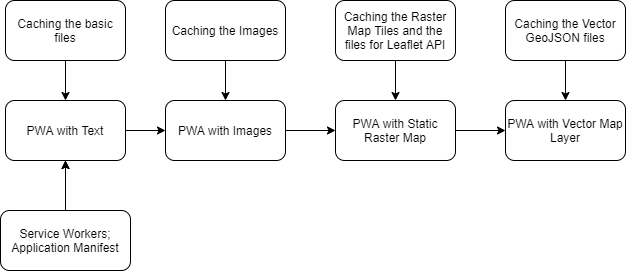

The diagram above was exported from draw.io. Its source (the exported page's mxGraphModel, read from the mxfile embedded in the PNG):
<mxGraphModel dx="700" dy="752" grid="1" gridSize="10" guides="1" tooltips="1" connect="1" arrows="1" fold="1" page="1" pageScale="1" pageWidth="1169" pageHeight="1654" math="0" shadow="0">
  <root>
    <mxCell id="0" />
    <mxCell id="1" parent="0" />
    <mxCell id="oXbZ9eq3MblLQrKVYw_4-1" value="PWA with Text" style="rounded=1;whiteSpace=wrap;html=1;" vertex="1" parent="1">
      <mxGeometry x="70" y="270" width="120" height="60" as="geometry" />
    </mxCell>
    <mxCell id="oXbZ9eq3MblLQrKVYw_4-2" value="" style="endArrow=classic;html=1;exitX=1;exitY=0.5;exitDx=0;exitDy=0;" edge="1" parent="1" source="oXbZ9eq3MblLQrKVYw_4-1">
      <mxGeometry width="50" height="50" relative="1" as="geometry">
        <mxPoint x="330" y="410" as="sourcePoint" />
        <mxPoint x="230" y="300" as="targetPoint" />
      </mxGeometry>
    </mxCell>
    <mxCell id="oXbZ9eq3MblLQrKVYw_4-3" value="PWA with Vector Map Layer" style="rounded=1;whiteSpace=wrap;html=1;" vertex="1" parent="1">
      <mxGeometry x="570" y="270" width="120" height="60" as="geometry" />
    </mxCell>
    <mxCell id="oXbZ9eq3MblLQrKVYw_4-4" value="PWA with Static Raster Map" style="rounded=1;whiteSpace=wrap;html=1;" vertex="1" parent="1">
      <mxGeometry x="400" y="270" width="120" height="60" as="geometry" />
    </mxCell>
    <mxCell id="oXbZ9eq3MblLQrKVYw_4-5" value="PWA with Images" style="rounded=1;whiteSpace=wrap;html=1;" vertex="1" parent="1">
      <mxGeometry x="230" y="270" width="120" height="60" as="geometry" />
    </mxCell>
    <mxCell id="oXbZ9eq3MblLQrKVYw_4-10" value="" style="endArrow=classic;html=1;entryX=0;entryY=0.5;entryDx=0;entryDy=0;exitX=1;exitY=0.5;exitDx=0;exitDy=0;" edge="1" parent="1" source="oXbZ9eq3MblLQrKVYw_4-5" target="oXbZ9eq3MblLQrKVYw_4-4">
      <mxGeometry width="50" height="50" relative="1" as="geometry">
        <mxPoint x="360" y="300" as="sourcePoint" />
        <mxPoint x="380" y="350" as="targetPoint" />
      </mxGeometry>
    </mxCell>
    <mxCell id="oXbZ9eq3MblLQrKVYw_4-11" value="" style="endArrow=classic;html=1;exitX=1;exitY=0.5;exitDx=0;exitDy=0;entryX=0;entryY=0.5;entryDx=0;entryDy=0;" edge="1" parent="1" source="oXbZ9eq3MblLQrKVYw_4-4" target="oXbZ9eq3MblLQrKVYw_4-3">
      <mxGeometry width="50" height="50" relative="1" as="geometry">
        <mxPoint x="330" y="400" as="sourcePoint" />
        <mxPoint x="380" y="350" as="targetPoint" />
      </mxGeometry>
    </mxCell>
    <mxCell id="oXbZ9eq3MblLQrKVYw_4-12" value="" style="endArrow=classic;html=1;entryX=0.5;entryY=1;entryDx=0;entryDy=0;exitX=0.5;exitY=0;exitDx=0;exitDy=0;" edge="1" parent="1" source="oXbZ9eq3MblLQrKVYw_4-13" target="oXbZ9eq3MblLQrKVYw_4-1">
      <mxGeometry width="50" height="50" relative="1" as="geometry">
        <mxPoint x="100" y="360" as="sourcePoint" />
        <mxPoint x="380" y="350" as="targetPoint" />
      </mxGeometry>
    </mxCell>
    <mxCell id="oXbZ9eq3MblLQrKVYw_4-16" value="" style="edgeStyle=orthogonalEdgeStyle;rounded=0;orthogonalLoop=1;jettySize=auto;html=1;" edge="1" parent="1" source="oXbZ9eq3MblLQrKVYw_4-13" target="oXbZ9eq3MblLQrKVYw_4-1">
      <mxGeometry relative="1" as="geometry" />
    </mxCell>
    <mxCell id="oXbZ9eq3MblLQrKVYw_4-13" value="Service Workers;&lt;br&gt;Application Manifest" style="rounded=1;whiteSpace=wrap;html=1;" vertex="1" parent="1">
      <mxGeometry x="65" y="380" width="130" height="60" as="geometry" />
    </mxCell>
    <mxCell id="oXbZ9eq3MblLQrKVYw_4-32" style="edgeStyle=orthogonalEdgeStyle;rounded=0;orthogonalLoop=1;jettySize=auto;html=1;exitX=0.5;exitY=1;exitDx=0;exitDy=0;entryX=0.5;entryY=0;entryDx=0;entryDy=0;" edge="1" parent="1" source="oXbZ9eq3MblLQrKVYw_4-14" target="oXbZ9eq3MblLQrKVYw_4-5">
      <mxGeometry relative="1" as="geometry" />
    </mxCell>
    <mxCell id="oXbZ9eq3MblLQrKVYw_4-14" value="Caching the Images" style="rounded=1;whiteSpace=wrap;html=1;" vertex="1" parent="1">
      <mxGeometry x="230" y="170" width="120" height="60" as="geometry" />
    </mxCell>
    <mxCell id="oXbZ9eq3MblLQrKVYw_4-33" style="edgeStyle=orthogonalEdgeStyle;rounded=0;orthogonalLoop=1;jettySize=auto;html=1;exitX=0.5;exitY=1;exitDx=0;exitDy=0;entryX=0.5;entryY=0;entryDx=0;entryDy=0;" edge="1" parent="1" source="oXbZ9eq3MblLQrKVYw_4-17" target="oXbZ9eq3MblLQrKVYw_4-4">
      <mxGeometry relative="1" as="geometry" />
    </mxCell>
    <mxCell id="oXbZ9eq3MblLQrKVYw_4-17" value="Caching the Raster Map Tiles and the files for Leaflet API" style="rounded=1;whiteSpace=wrap;html=1;" vertex="1" parent="1">
      <mxGeometry x="400" y="170" width="120" height="60" as="geometry" />
    </mxCell>
    <mxCell id="oXbZ9eq3MblLQrKVYw_4-34" style="edgeStyle=orthogonalEdgeStyle;rounded=0;orthogonalLoop=1;jettySize=auto;html=1;exitX=0.5;exitY=1;exitDx=0;exitDy=0;entryX=0.5;entryY=0;entryDx=0;entryDy=0;" edge="1" parent="1" source="oXbZ9eq3MblLQrKVYw_4-20" target="oXbZ9eq3MblLQrKVYw_4-3">
      <mxGeometry relative="1" as="geometry" />
    </mxCell>
    <mxCell id="oXbZ9eq3MblLQrKVYw_4-20" value="Caching the Vector GeoJSON files" style="rounded=1;whiteSpace=wrap;html=1;" vertex="1" parent="1">
      <mxGeometry x="570" y="170" width="120" height="60" as="geometry" />
    </mxCell>
    <mxCell id="oXbZ9eq3MblLQrKVYw_4-27" value="&lt;span&gt;Caching the basic files&lt;/span&gt;" style="rounded=1;whiteSpace=wrap;html=1;" vertex="1" parent="1">
      <mxGeometry x="70" y="170" width="120" height="60" as="geometry" />
    </mxCell>
    <mxCell id="oXbZ9eq3MblLQrKVYw_4-28" value="" style="endArrow=classic;html=1;exitX=0.5;exitY=1;exitDx=0;exitDy=0;entryX=0.5;entryY=0;entryDx=0;entryDy=0;" edge="1" parent="1" source="oXbZ9eq3MblLQrKVYw_4-27" target="oXbZ9eq3MblLQrKVYw_4-1">
      <mxGeometry width="50" height="50" relative="1" as="geometry">
        <mxPoint x="330" y="370" as="sourcePoint" />
        <mxPoint x="380" y="320" as="targetPoint" />
      </mxGeometry>
    </mxCell>
  </root>
</mxGraphModel>